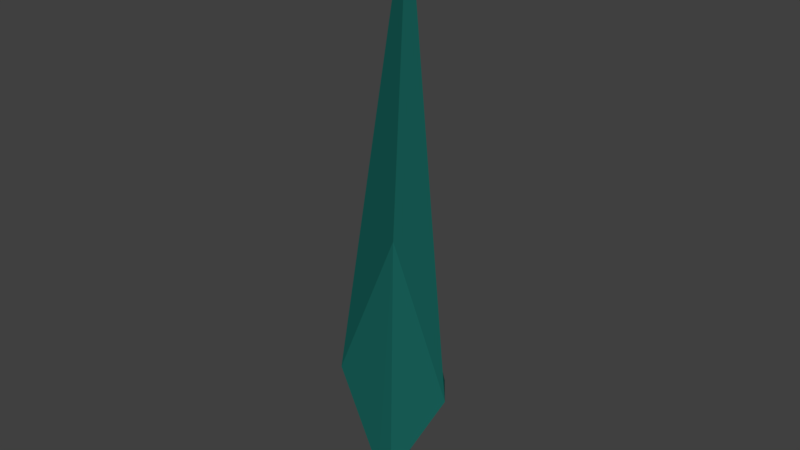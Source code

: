 # Source: tree3.blend  (saved by Blender 2.78.0; exported with 4.5.12 LTS)
import bpy
from mathutils import Matrix  # noqa: F401  (used for matrix-valued properties, if any)

bpy.ops.wm.read_factory_settings(use_empty=True)
scene = bpy.context.scene
scene.name = 'Scene'

# ---- collections
col_collection_1 = bpy.data.collections.new('Collection 1'); scene.collection.children.link(col_collection_1)

# ---- materials (node trees are filled in below, after node groups)
mat_green = bpy.data.materials.new('Green')
mat_green.alpha_threshold = 0.0
mat_green.use_transparent_shadow = False
mat_green.diffuse_color = (0.01161, 0.1441, 0.1221, 1.0)
mat_green.roughness = 0.5
mat_brown = bpy.data.materials.new('Brown')
mat_brown.alpha_threshold = 0.0
mat_brown.use_transparent_shadow = False
mat_brown.diffuse_color = (0.07421, 0.02416, 0.02956, 1.0)
mat_brown.roughness = 0.5
mat_brown.line_color = (0.0, 0.0, 0.0, 1.0)

# ---- material node trees

# ---- world
world_world = bpy.data.worlds.new('World'); scene.world = world_world
world_world.color = (0.05088, 0.05088, 0.05088)
world_world.use_sun_shadow = False
world_world.sun_shadow_jitter_overblur = 0.0
world_world.cycles.sampling_method = 'MANUAL'

# ---- meshes
me_icosphere = bpy.data.meshes.new('Icosphere')
me_icosphere.from_pydata([(0.1535, -0.1535, -2.475), (-0.1535, 0.1535, -2.475), (-0.265, 1.004, -0.5115), (0.7349, 0.6792, -0.5115), (0.7704, -0.7931, 2.936), (-0.8216, -0.3723, -0.3386), (-0.7123, 0.6792, 0.3829), (0.09994, 0.8885, 0.8952), (1.146, 0.1535, -0.5026), (0.2737, 0.1535, 8.228), (0.1535, 0.1535, -2.875), (0.1535, -0.1535, -2.875), (-0.1535, -0.1535, -2.875), (-0.1535, 0.1535, -2.875), (0.1535, 0.1535, -2.475), (-0.1535, -0.1535, -2.475)], [], [(14, 0, 15), (0, 14, 3), (14, 15, 1), (14, 1, 2), (14, 2, 3), (0, 3, 8), (15, 0, 4), (1, 15, 5), (2, 1, 6), (3, 2, 7), (0, 8, 4), (15, 4, 5), (1, 5, 6), (2, 6, 7), (3, 7, 8), (4, 8, 9), (5, 4, 9), (6, 5, 9), (7, 6, 9), (8, 7, 9), (10, 11, 12, 13), (14, 1, 15, 0), (10, 14, 0, 11), (11, 0, 15, 12), (12, 15, 1, 13), (14, 10, 13, 1)])
me_icosphere.polygons.foreach_set('material_index', [0, 0, 0, 0, 0, 0, 0, 0, 0, 0, 0, 0, 0, 0, 0, 0, 0, 0, 0, 0, 1, 1, 1, 1, 1, 1])
_uv = me_icosphere.uv_layers.new(name='UVMap')
_uv.uv.foreach_set('vector', [0.9175, 0.3728, 0.9586, 0.3728, 0.9586, 0.4001, 0.9349, 0.04354, 0.975, 0.04944, 0.9866, 0.2328, 0.9175, 0.3728, 0.9586, 0.4001, 0.9175, 0.4001, 0.3662, 0.951, 0.3253, 0.9482, 0.3385, 0.7682, 0.3662, 0.951, 0.3385, 0.7682, 0.471, 0.7794, 0.9349, 0.04354, 0.9866, 0.2328, 0.9175, 0.2258, 0.07736, 0.04641, 0.118, 0.04435, 0.2633, 0.5207, 0.6003, 0.9466, 0.5594, 0.9442, 0.5516, 0.7481, 0.7371, 0.7793, 0.6003, 0.9466, 0.7014, 0.6937, 0.471, 0.7794, 0.3385, 0.7682, 0.4056, 0.6483, 0.118, 0.04435, 0.2633, 0.2118, 0.2633, 0.5207, 0.07736, 0.04641, 0.2633, 0.5207, 0.01339, 0.2405, 0.6003, 0.9466, 0.5516, 0.7481, 0.7014, 0.6937, 0.3385, 0.7682, 0.2901, 0.6877, 0.4056, 0.6483, 0.9866, 0.2328, 0.9734, 0.355, 0.9175, 0.2258, 0.7639, 0.3119, 0.8907, 0.008886, 0.8907, 0.7783, 0.01339, 0.2405, 0.2633, 0.5207, 0.2325, 0.9911, 0.7014, 0.6937, 0.5516, 0.7481, 0.7371, 0.008886, 0.4056, 0.6483, 0.2901, 0.6877, 0.5248, 0.008886, 0.5248, 0.7861, 0.4056, 0.6483, 0.5248, 0.008886, 0.9175, 0.4629, 0.9586, 0.4629, 0.9586, 0.4902, 0.9175, 0.4902, 0.9175, 0.4451, 0.9175, 0.4178, 0.9586, 0.4178, 0.9586, 0.4451, 0.9866, 0.01479, 0.975, 0.04944, 0.9349, 0.04354, 0.9465, 0.008886, 0.1141, 0.008886, 0.118, 0.04435, 0.07736, 0.04641, 0.07348, 0.01095, 0.5545, 0.9795, 0.5594, 0.9442, 0.6003, 0.9466, 0.5953, 0.9818, 0.3662, 0.951, 0.3609, 0.9863, 0.32, 0.9835, 0.3253, 0.9482])
me_icosphere.materials.append(mat_green)
me_icosphere.materials.append(mat_brown)
me_icosphere.use_remesh_preserve_volume = False
me_icosphere.use_remesh_preserve_attributes = False
me_icosphere.use_mirror_vertex_groups = False
me_icosphere.update()

# ---- objects
ob_icosphere = bpy.data.objects.new('Icosphere', me_icosphere)

# ---- transforms, parenting, visibility, modifiers, constraints
ob_icosphere.location = (0.0, 0.0, 8.832)
ob_icosphere.scale = (3.302, 3.302, 3.302)
ob_icosphere.lineart.crease_threshold = 0.0

# ---- collection membership
col_collection_1.objects.link(ob_icosphere)

# ---- scene / render settings (as saved in the file)
scene.frame_start = 1; scene.frame_end = 250; scene.frame_set(0)
scene.render.engine = 'BLENDER_EEVEE_NEXT'
scene.render.resolution_percentage = 50
scene.render.dither_intensity = 0.0
scene.cycles.use_denoising = False
scene.cycles.samples = 128
scene.cycles.sampling_pattern = 'TABULATED_SOBOL'
scene.cycles.light_sampling_threshold = 0.0
scene.cycles.use_adaptive_sampling = False
scene.cycles.use_light_tree = False
scene.cycles.blur_glossy = 0.0
scene.cycles.sample_clamp_indirect = 0.0
scene.view_settings.view_transform = 'Standard'
bpy.context.view_layer.update()

# ---- added for rendering (the .blend has no active camera and no usable light): camera, sun
cam_auto = bpy.data.cameras.new('AutoCamera')
cam_auto.lens = 50.0
cam_auto.sensor_width = 36.0
cam_auto.clip_end = 1000.0
ob_auto_camera = bpy.data.objects.new('AutoCamera', cam_auto)
scene.collection.objects.link(ob_auto_camera)
ob_auto_camera.location = (35.4182, -41.5102, 45.5748)
ob_auto_camera.rotation_euler = (1.09748, -7.21219e-08, 0.694738)
scene.camera = ob_auto_camera
light_auto_sun = bpy.data.lights.new('AutoSun', 'SUN')
light_auto_sun.energy = 3.0
light_auto_sun.angle = 0.0523599
ob_auto_sun = bpy.data.objects.new('AutoSun', light_auto_sun)
scene.collection.objects.link(ob_auto_sun)
ob_auto_sun.rotation_euler = (0.872665, 0.174533, 0.523599)
bpy.context.view_layer.update()
